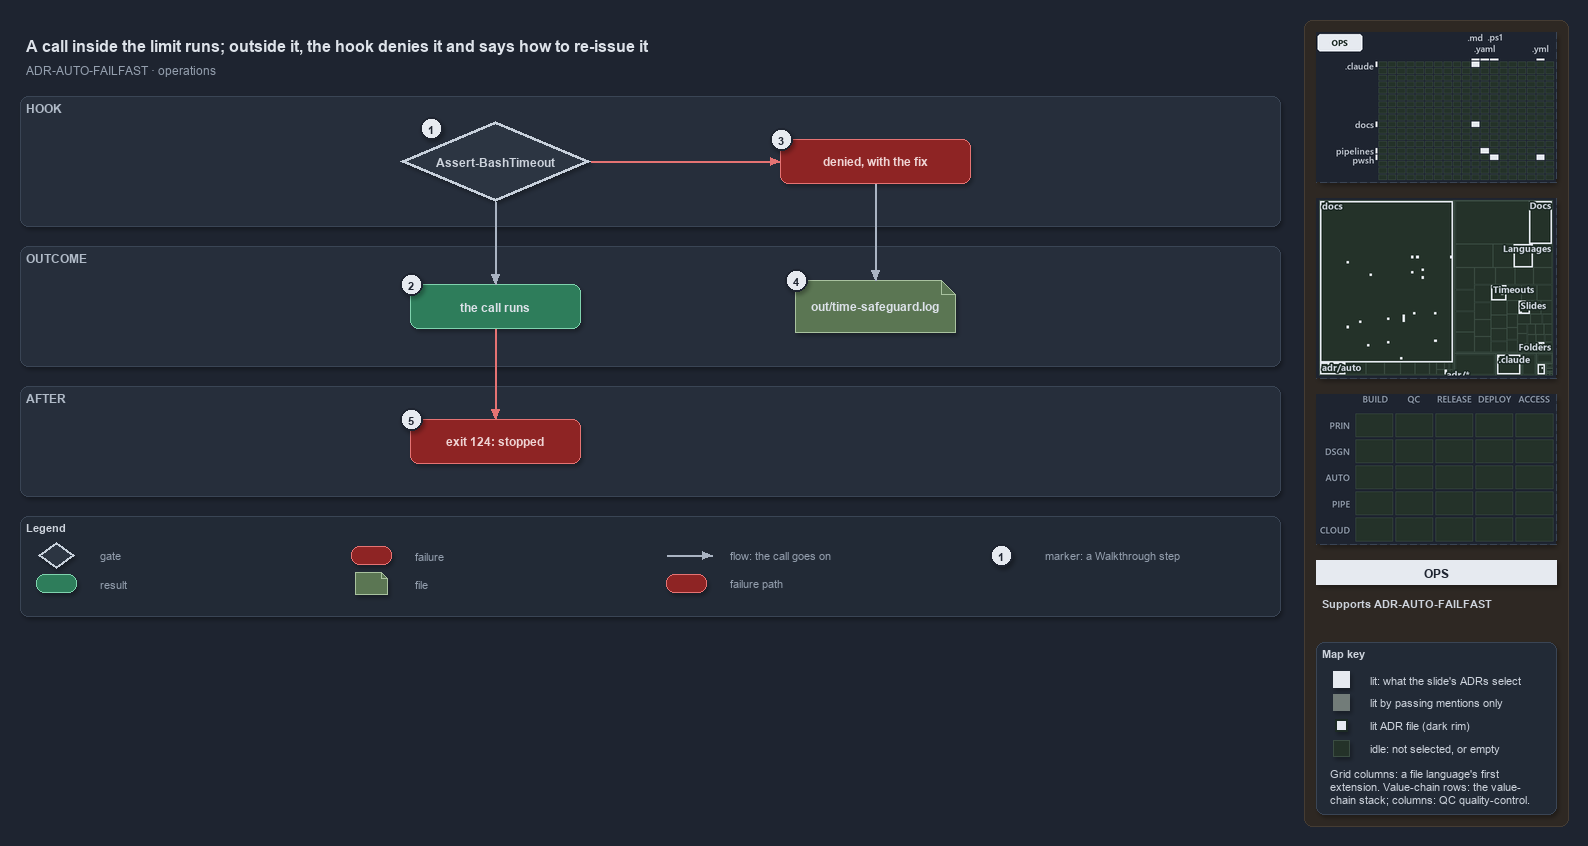

The diagram above was exported from draw.io. Its source (the exported page's mxGraphModel, read from the mxfile embedded in the PNG):
<mxGraphModel dx="1024" dy="768" grid="0" gridSize="10" guides="1" tooltips="1" connect="1" arrows="1" fold="1" page="1" pageScale="1" pageWidth="1572" pageHeight="650" background="#1E2430" math="0" shadow="1">
  <root>
    <mxCell id="0" />
    <mxCell id="1" parent="0" />
    <mxCell id="sidebar-bg" value="" style="rounded=1;arcSize=2;html=1;fillColor=#2E2823;strokeColor=#453C33;shadow=0;" vertex="1" parent="1">
      <mxGeometry x="1304" y="4" width="264" height="806" as="geometry" />
    </mxCell>
    <mxCell id="title" value="A call inside the limit runs; outside it, the hook denies it and says how to re-issue it" style="text;html=1;align=left;verticalAlign=middle;fontSize=16;fontStyle=1;fontColor=#DDE2E9;" vertex="1" parent="1">
      <mxGeometry x="20" y="14" width="1260" height="30" as="geometry" />
    </mxCell>
    <mxCell id="subtitle" value="ADR-AUTO-FAILFAST &amp;#183; operations" style="text;html=1;align=left;verticalAlign=middle;fontSize=12;fontColor=#949FAE;" vertex="1" parent="1">
      <mxGeometry x="20" y="44" width="1240" height="20" as="geometry" />
    </mxCell>
    <mxCell id="band-hook" value="HOOK" style="rounded=1;html=1;arcSize=3;fillColor=#262E3B;strokeColor=#3A4555;verticalAlign=top;align=left;spacingLeft=8;fontStyle=1;fontSize=12;fontColor=#B0BAC7;" vertex="1" parent="1">
      <mxGeometry x="20" y="80" width="1260" height="130" as="geometry" />
    </mxCell>
    <mxCell id="band-outcome" value="OUTCOME" style="rounded=1;html=1;arcSize=3;fillColor=#262E3B;strokeColor=#3A4555;verticalAlign=top;align=left;spacingLeft=8;fontStyle=1;fontSize=12;fontColor=#B0BAC7;" vertex="1" parent="1">
      <mxGeometry x="20" y="230" width="1260" height="120" as="geometry" />
    </mxCell>
    <mxCell id="band-after" value="AFTER" style="rounded=1;html=1;arcSize=3;fillColor=#262E3B;strokeColor=#3A4555;verticalAlign=top;align=left;spacingLeft=8;fontStyle=1;fontSize=12;fontColor=#B0BAC7;" vertex="1" parent="1">
      <mxGeometry x="20" y="370" width="1260" height="110" as="geometry" />
    </mxCell>
    <mxCell id="g-hook" value="&lt;b&gt;Assert-BashTimeout&lt;/b&gt;" style="rhombus;whiteSpace=wrap;html=1;fillColor=#2C3542;strokeColor=#C7D0DB;strokeWidth=3;fontColor=#CDD3DC;fontSize=12;" vertex="1" parent="1">
      <mxGeometry x="400" y="105" width="190" height="80" as="geometry" />
    </mxCell>
    <mxCell id="g-deny" value="&lt;b&gt;denied, with the fix&lt;/b&gt;" style="rounded=1;whiteSpace=wrap;html=1;arcSize=20;fillColor=#8E2424;strokeColor=#E57373;fontColor=#EFD4D4;fontSize=12;" vertex="1" parent="1">
      <mxGeometry x="780" y="123" width="190" height="44" as="geometry" />
    </mxCell>
    <mxCell id="g-runs" value="&lt;b&gt;the call runs&lt;/b&gt;" style="rounded=1;whiteSpace=wrap;html=1;arcSize=20;fillColor=#2E7D5B;strokeColor=#7FD3AE;fontColor=#DDE2E9;fontSize=12;" vertex="1" parent="1">
      <mxGeometry x="410" y="268" width="170" height="44" as="geometry" />
    </mxCell>
    <mxCell id="g-log" value="&lt;b&gt;out/time-safeguard.log&lt;/b&gt;" style="shape=note;size=14;whiteSpace=wrap;html=1;fillColor=#5B7653;strokeColor=#A9C29F;fontColor=#DDE2E9;fontSize=12;" vertex="1" parent="1">
      <mxGeometry x="795" y="264" width="160" height="52" as="geometry" />
    </mxCell>
    <mxCell id="g-stopped" value="&lt;b&gt;exit 124: stopped&lt;/b&gt;" style="rounded=1;whiteSpace=wrap;html=1;arcSize=20;fillColor=#8E2424;strokeColor=#E57373;fontColor=#EFD4D4;fontSize=12;" vertex="1" parent="1">
      <mxGeometry x="410" y="403" width="170" height="44" as="geometry" />
    </mxCell>
    <mxCell id="p-e-hook-deny-a" value="" style="text;html=1;strokeColor=none;fillColor=none;" vertex="1" parent="1">
      <mxGeometry x="590" y="145" width="1" height="1" as="geometry" />
    </mxCell>
    <mxCell id="p-e-hook-deny-b" value="" style="text;html=1;strokeColor=none;fillColor=none;" vertex="1" parent="1">
      <mxGeometry x="780" y="145" width="1" height="1" as="geometry" />
    </mxCell>
    <mxCell id="e-hook-deny" value="" style="edgeStyle=orthogonalEdgeStyle;rounded=1;html=1;fontSize=10;fontColor=#CDD3DC;endArrow=block;strokeColor=#E57373;shadow=0;" edge="1" parent="1" source="p-e-hook-deny-a" target="p-e-hook-deny-b">
      <mxGeometry relative="1" as="geometry" />
    </mxCell>
    <mxCell id="p-e-hook-runs-a" value="" style="text;html=1;strokeColor=none;fillColor=none;" vertex="1" parent="1">
      <mxGeometry x="495" y="185" width="1" height="1" as="geometry" />
    </mxCell>
    <mxCell id="p-e-hook-runs-b" value="" style="text;html=1;strokeColor=none;fillColor=none;" vertex="1" parent="1">
      <mxGeometry x="495" y="268" width="1" height="1" as="geometry" />
    </mxCell>
    <mxCell id="e-hook-runs" value="" style="edgeStyle=orthogonalEdgeStyle;rounded=1;html=1;fontSize=10;fontColor=#CDD3DC;endArrow=block;strokeColor=#AAB4C3;shadow=0;" edge="1" parent="1" source="p-e-hook-runs-a" target="p-e-hook-runs-b">
      <mxGeometry relative="1" as="geometry" />
    </mxCell>
    <mxCell id="p-e-deny-log-a" value="" style="text;html=1;strokeColor=none;fillColor=none;" vertex="1" parent="1">
      <mxGeometry x="875" y="167" width="1" height="1" as="geometry" />
    </mxCell>
    <mxCell id="p-e-deny-log-b" value="" style="text;html=1;strokeColor=none;fillColor=none;" vertex="1" parent="1">
      <mxGeometry x="875" y="264" width="1" height="1" as="geometry" />
    </mxCell>
    <mxCell id="e-deny-log" value="" style="edgeStyle=orthogonalEdgeStyle;rounded=1;html=1;fontSize=10;fontColor=#CDD3DC;endArrow=block;strokeColor=#AAB4C3;shadow=0;" edge="1" parent="1" source="p-e-deny-log-a" target="p-e-deny-log-b">
      <mxGeometry relative="1" as="geometry" />
    </mxCell>
    <mxCell id="p-e-runs-stopped-a" value="" style="text;html=1;strokeColor=none;fillColor=none;" vertex="1" parent="1">
      <mxGeometry x="495" y="312" width="1" height="1" as="geometry" />
    </mxCell>
    <mxCell id="p-e-runs-stopped-b" value="" style="text;html=1;strokeColor=none;fillColor=none;" vertex="1" parent="1">
      <mxGeometry x="495" y="403" width="1" height="1" as="geometry" />
    </mxCell>
    <mxCell id="e-runs-stopped" value="" style="edgeStyle=orthogonalEdgeStyle;rounded=1;html=1;fontSize=10;fontColor=#CDD3DC;endArrow=block;strokeColor=#E57373;shadow=0;" edge="1" parent="1" source="p-e-runs-stopped-a" target="p-e-runs-stopped-b">
      <mxGeometry relative="1" as="geometry" />
    </mxCell>
    <mxCell id="mark-1" value="1" style="ellipse;html=1;fillColor=#E6EAF0;strokeColor=#1E2430;strokeWidth=2;fontColor=#1E2430;fontStyle=1;fontSize=11;" vertex="1" parent="1">
      <mxGeometry x="420" y="101" width="22" height="22" as="geometry" />
    </mxCell>
    <mxCell id="mark-2" value="2" style="ellipse;html=1;fillColor=#E6EAF0;strokeColor=#1E2430;strokeWidth=2;fontColor=#1E2430;fontStyle=1;fontSize=11;" vertex="1" parent="1">
      <mxGeometry x="400" y="257" width="22" height="22" as="geometry" />
    </mxCell>
    <mxCell id="mark-3" value="3" style="ellipse;html=1;fillColor=#E6EAF0;strokeColor=#1E2430;strokeWidth=2;fontColor=#1E2430;fontStyle=1;fontSize=11;" vertex="1" parent="1">
      <mxGeometry x="770" y="112" width="22" height="22" as="geometry" />
    </mxCell>
    <mxCell id="mark-4" value="4" style="ellipse;html=1;fillColor=#E6EAF0;strokeColor=#1E2430;strokeWidth=2;fontColor=#1E2430;fontStyle=1;fontSize=11;" vertex="1" parent="1">
      <mxGeometry x="785" y="253" width="22" height="22" as="geometry" />
    </mxCell>
    <mxCell id="mark-5" value="5" style="ellipse;html=1;fillColor=#E6EAF0;strokeColor=#1E2430;strokeWidth=2;fontColor=#1E2430;fontStyle=1;fontSize=11;" vertex="1" parent="1">
      <mxGeometry x="400" y="392" width="22" height="22" as="geometry" />
    </mxCell>
    <mxCell id="legend" value="&lt;b&gt;Legend&lt;/b&gt;" style="rounded=1;whiteSpace=wrap;html=1;arcSize=6;fillColor=#222A36;strokeColor=#3A4555;align=left;verticalAlign=top;spacing=8;fontSize=11;fontColor=#CDD3DC;" vertex="1" parent="1">
      <mxGeometry x="20" y="500" width="1260" height="100" as="geometry" />
    </mxCell>
    <mxCell id="lg-0" value="" style="rhombus;html=1;fillColor=#2C3542;strokeColor=#C7D0DB;strokeWidth=2;fontColor=#CDD3DC;" vertex="1" parent="1">
      <mxGeometry x="38" y="526" width="36" height="26" as="geometry" />
    </mxCell>
    <mxCell id="lg-0-t" value="gate" style="text;html=1;align=left;verticalAlign=middle;fontSize=11;fontColor=#949FAE;" vertex="1" parent="1">
      <mxGeometry x="94" y="529" width="245" height="20" as="geometry" />
    </mxCell>
    <mxCell id="lg-1" value="" style="rounded=1;html=1;arcSize=20;fillColor=#2E7D5B;strokeColor=#7FD3AE;" vertex="1" parent="1">
      <mxGeometry x="36" y="558" width="40" height="18" as="geometry" />
    </mxCell>
    <mxCell id="lg-1-t" value="result" style="text;html=1;align=left;verticalAlign=middle;fontSize=11;fontColor=#949FAE;" vertex="1" parent="1">
      <mxGeometry x="94" y="557" width="245" height="20" as="geometry" />
    </mxCell>
    <mxCell id="lg-2" value="" style="rounded=1;html=1;arcSize=20;fillColor=#8E2424;strokeColor=#E57373;" vertex="1" parent="1">
      <mxGeometry x="351" y="530" width="40" height="18" as="geometry" />
    </mxCell>
    <mxCell id="lg-2-t" value="failure" style="text;html=1;align=left;verticalAlign=middle;fontSize=11;fontColor=#949FAE;" vertex="1" parent="1">
      <mxGeometry x="409" y="529" width="245" height="20" as="geometry" />
    </mxCell>
    <mxCell id="lg-3" value="" style="shape=note;size=6;html=1;fillColor=#5B7653;strokeColor=#A9C29F;" vertex="1" parent="1">
      <mxGeometry x="355" y="556" width="32" height="22" as="geometry" />
    </mxCell>
    <mxCell id="lg-3-t" value="file" style="text;html=1;align=left;verticalAlign=middle;fontSize=11;fontColor=#949FAE;" vertex="1" parent="1">
      <mxGeometry x="409" y="557" width="245" height="20" as="geometry" />
    </mxCell>
    <mxCell id="lg-4-a" value="" style="text;html=1;strokeColor=none;fillColor=none;" vertex="1" parent="1">
      <mxGeometry x="666" y="539" width="1" height="1" as="geometry" />
    </mxCell>
    <mxCell id="lg-4-b" value="" style="text;html=1;strokeColor=none;fillColor=none;" vertex="1" parent="1">
      <mxGeometry x="712" y="539" width="1" height="1" as="geometry" />
    </mxCell>
    <mxCell id="lg-4" value="" style="edgeStyle=orthogonalEdgeStyle;rounded=1;html=1;fontSize=10;fontColor=#CDD3DC;endArrow=block;strokeColor=#AAB4C3;shadow=0;" edge="1" parent="1" source="lg-4-a" target="lg-4-b">
      <mxGeometry relative="1" as="geometry" />
    </mxCell>
    <mxCell id="lg-4-t" value="flow: the call goes on" style="text;html=1;align=left;verticalAlign=middle;fontSize=11;fontColor=#949FAE;" vertex="1" parent="1">
      <mxGeometry x="724" y="529" width="245" height="20" as="geometry" />
    </mxCell>
    <mxCell id="lg-5" value="" style="rounded=1;html=1;arcSize=20;fillColor=#8E2424;strokeColor=#E57373;" vertex="1" parent="1">
      <mxGeometry x="666" y="558" width="40" height="18" as="geometry" />
    </mxCell>
    <mxCell id="lg-5-t" value="failure path" style="text;html=1;align=left;verticalAlign=middle;fontSize=11;fontColor=#949FAE;" vertex="1" parent="1">
      <mxGeometry x="724" y="557" width="245" height="20" as="geometry" />
    </mxCell>
    <mxCell id="lg-6" value="1" style="ellipse;html=1;fillColor=#E6EAF0;strokeColor=#1E2430;strokeWidth=2;fontColor=#1E2430;fontStyle=1;fontSize=11;" vertex="1" parent="1">
      <mxGeometry x="990" y="528" width="22" height="22" as="geometry" />
    </mxCell>
    <mxCell id="lg-6-t" value="marker: a Walkthrough step" style="text;html=1;align=left;verticalAlign=middle;fontSize=11;fontColor=#949FAE;" vertex="1" parent="1">
      <mxGeometry x="1039" y="529" width="245" height="20" as="geometry" />
    </mxCell>
    <mxCell id="minimap-grid" value="" style="shape=image;imageAspect=0;rounded=1;arcSize=4;whiteSpace=wrap;html=1;fillColor=#262E3B;strokeColor=#3A4555;dashed=1;fontColor=#949FAE;fontSize=11;image=data:image/png,(base64 omitted: 10728 chars);" vertex="1" parent="1">
      <mxGeometry x="1316" y="16" width="240" height="150" as="geometry" />
    </mxCell>
    <mxCell id="minimap-tree" value="" style="shape=image;imageAspect=0;rounded=1;arcSize=4;whiteSpace=wrap;html=1;fillColor=#262E3B;strokeColor=#3A4555;dashed=1;fontColor=#949FAE;fontSize=11;image=data:image/png,(base64 omitted: 20924 chars);" vertex="1" parent="1">
      <mxGeometry x="1316" y="182" width="240" height="180" as="geometry" />
    </mxCell>
    <mxCell id="minimap-chain" value="" style="shape=image;imageAspect=0;rounded=1;arcSize=4;whiteSpace=wrap;html=1;fillColor=#262E3B;strokeColor=#3A4555;dashed=1;fontColor=#949FAE;fontSize=11;image=data:image/png,(base64 omitted: 11912 chars);" vertex="1" parent="1">
      <mxGeometry x="1316" y="378" width="240" height="150" as="geometry" />
    </mxCell>
    <mxCell id="lens-badge" value="OPS" style="rounded=0;whiteSpace=wrap;html=1;align=center;verticalAlign=middle;fontSize=12;fontStyle=1;fontColor=#1E2430;fillColor=#E6EAF0;strokeColor=none;" vertex="1" parent="1">
      <mxGeometry x="1316" y="544" width="240" height="24" as="geometry" />
    </mxCell>
    <mxCell id="supports" value="&lt;b&gt;Supports&lt;/b&gt; ADR-AUTO-FAILFAST" style="text;html=1;whiteSpace=wrap;align=left;verticalAlign=top;fontSize=11;fontColor=#CDD3DC;" vertex="1" parent="1">
      <mxGeometry x="1316" y="576" width="240" height="38" as="geometry" />
    </mxCell>
    <mxCell id="mapkey" value="&lt;b&gt;Map key&lt;/b&gt;" style="rounded=1;arcSize=6;whiteSpace=wrap;html=1;align=left;verticalAlign=top;fontSize=11;fontColor=#CDD3DC;fillColor=#222A36;strokeColor=#3A4555;spacingLeft=8;spacingTop=2;" vertex="1" parent="1">
      <mxGeometry x="1316" y="626" width="240" height="172" as="geometry" />
    </mxCell>
    <mxCell id="mapkey-lit" value="" style="rounded=0;html=1;fillColor=#E6EAF0;strokeColor=#E6EAF0;" vertex="1" parent="1">
      <mxGeometry x="1333.0" y="655.0" width="16" height="16" as="geometry" />
    </mxCell>
    <mxCell id="mapkey-lit-text" value="lit: what the slide's ADRs select" style="text;html=1;align=left;verticalAlign=middle;fontSize=11;fontColor=#CDD3DC;" vertex="1" parent="1">
      <mxGeometry x="1364" y="653" width="184" height="20" as="geometry" />
    </mxCell>
    <mxCell id="mapkey-touched" value="" style="rounded=0;html=1;fillColor=#727C79;strokeColor=#727C79;" vertex="1" parent="1">
      <mxGeometry x="1333.0" y="678.0" width="16" height="16" as="geometry" />
    </mxCell>
    <mxCell id="mapkey-touched-text" value="lit by passing mentions only" style="text;html=1;align=left;verticalAlign=middle;fontSize=11;fontColor=#CDD3DC;" vertex="1" parent="1">
      <mxGeometry x="1364" y="676" width="184" height="20" as="geometry" />
    </mxCell>
    <mxCell id="mapkey-adr" value="" style="rounded=0;html=1;fillColor=#E6EAF0;strokeColor=#1C2A24;strokeWidth=2;" vertex="1" parent="1">
      <mxGeometry x="1335.0" y="703.0" width="12" height="12" as="geometry" />
    </mxCell>
    <mxCell id="mapkey-adr-text" value="lit ADR file (dark rim)" style="text;html=1;align=left;verticalAlign=middle;fontSize=11;fontColor=#CDD3DC;" vertex="1" parent="1">
      <mxGeometry x="1364" y="699" width="184" height="20" as="geometry" />
    </mxCell>
    <mxCell id="mapkey-idle" value="" style="rounded=0;html=1;fillColor=#243229;strokeColor=#3B4D43;" vertex="1" parent="1">
      <mxGeometry x="1333.0" y="724.0" width="16" height="16" as="geometry" />
    </mxCell>
    <mxCell id="mapkey-idle-text" value="idle: not selected, or empty" style="text;html=1;align=left;verticalAlign=middle;fontSize=11;fontColor=#CDD3DC;" vertex="1" parent="1">
      <mxGeometry x="1364" y="722" width="184" height="20" as="geometry" />
    </mxCell>
    <mxCell id="mapkey-codes" value="Grid columns: a file language's first&lt;br&gt;extension. Value-chain rows: the value-&lt;br&gt;chain stack; columns: QC quality-control." style="text;html=1;align=left;verticalAlign=top;whiteSpace=wrap;fontSize=11;fontColor=#CDD3DC;" vertex="1" parent="1">
      <mxGeometry x="1324" y="746" width="224" height="46" as="geometry" />
    </mxCell>
  </root>
</mxGraphModel>